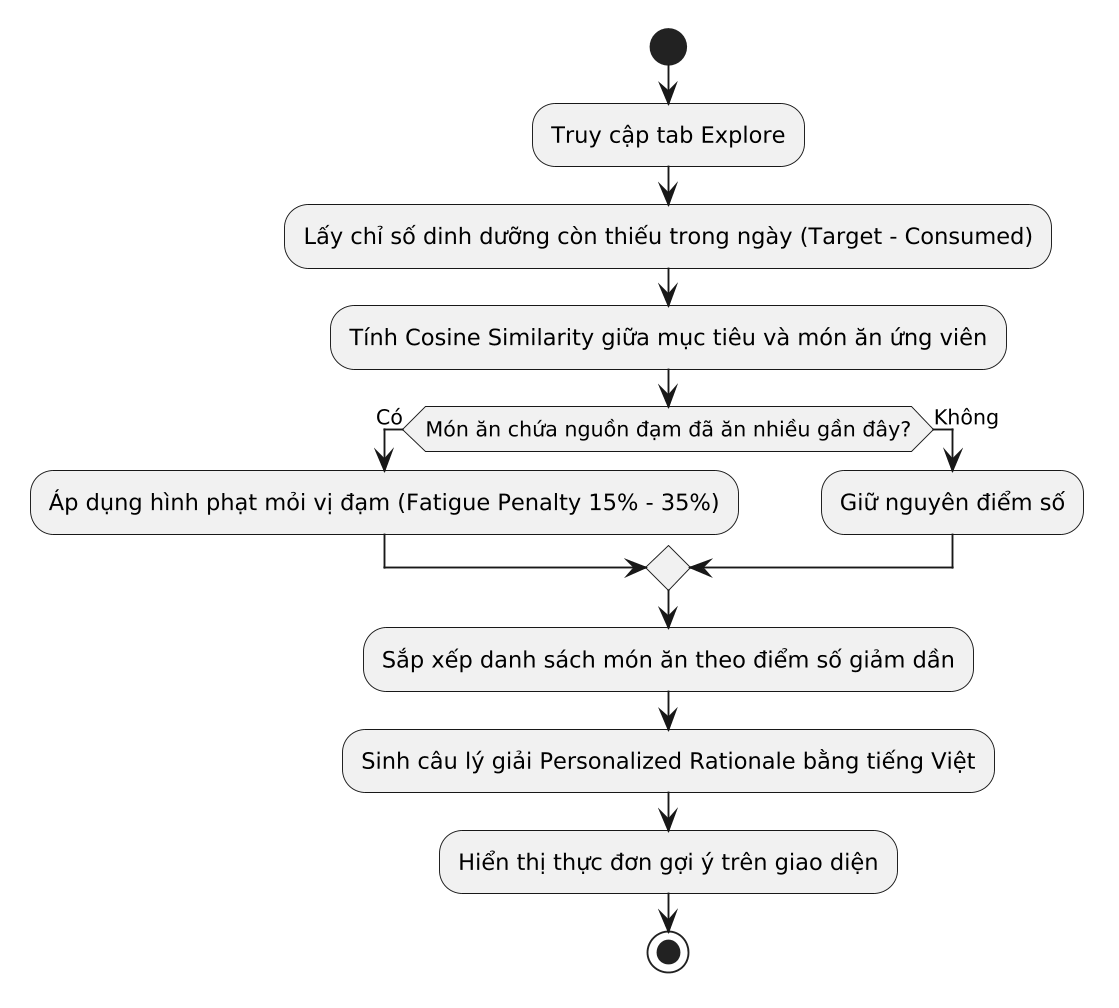

The diagram above was rendered by PlantUML. Its source (embedded in the PNG):
@startuml
skinparam dpi 180
start
:Truy cập tab Explore;
:Lấy chỉ số dinh dưỡng còn thiếu trong ngày (Target - Consumed);
:Tính Cosine Similarity giữa mục tiêu và món ăn ứng viên;
if (Món ăn chứa nguồn đạm đã ăn nhiều gần đây?) then (Có)
  :Áp dụng hình phạt mỏi vị đạm (Fatigue Penalty 15% - 35%);
else (Không)
  :Giữ nguyên điểm số;
endif
:Sắp xếp danh sách món ăn theo điểm số giảm dần;
:Sinh câu lý giải Personalized Rationale bằng tiếng Việt;
:Hiển thị thực đơn gợi ý trên giao diện;
stop
@enduml